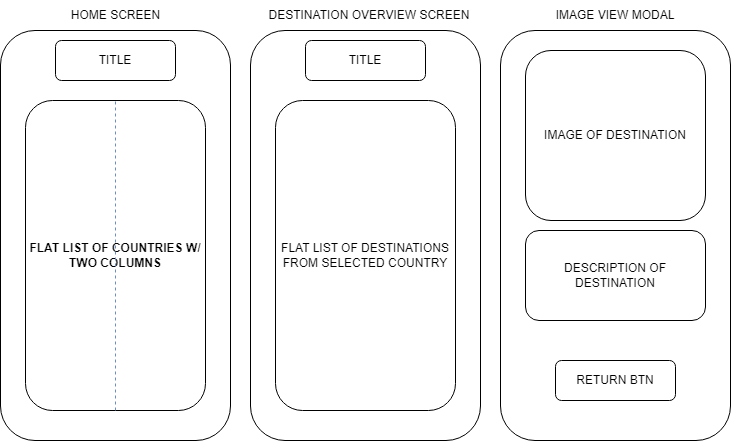

The diagram above was exported from draw.io. Its source (the exported page's mxGraphModel, read from the mxfile embedded in the PNG):
<mxGraphModel dx="792" dy="449" grid="1" gridSize="10" guides="1" tooltips="1" connect="1" arrows="1" fold="1" page="1" pageScale="1" pageWidth="850" pageHeight="1100" math="0" shadow="0">
  <root>
    <mxCell id="0" />
    <mxCell id="1" parent="0" />
    <mxCell id="skJcA5aNnYVLDAydoevu-1" value="" style="rounded=1;whiteSpace=wrap;html=1;" vertex="1" parent="1">
      <mxGeometry x="50" y="40" width="230" height="410" as="geometry" />
    </mxCell>
    <mxCell id="skJcA5aNnYVLDAydoevu-2" value="TITLE" style="rounded=1;whiteSpace=wrap;html=1;" vertex="1" parent="1">
      <mxGeometry x="105" y="50" width="120" height="40" as="geometry" />
    </mxCell>
    <mxCell id="skJcA5aNnYVLDAydoevu-3" value="&lt;b&gt;FLAT LIST OF COUNTRIES W/ TWO COLUMNS&lt;/b&gt;" style="rounded=1;whiteSpace=wrap;html=1;" vertex="1" parent="1">
      <mxGeometry x="75" y="110" width="180" height="310" as="geometry" />
    </mxCell>
    <mxCell id="skJcA5aNnYVLDAydoevu-4" value="" style="endArrow=none;dashed=1;html=1;rounded=0;entryX=0.5;entryY=0;entryDx=0;entryDy=0;exitX=0.5;exitY=1;exitDx=0;exitDy=0;fillColor=#dae8fc;strokeColor=#6c8ebf;" edge="1" parent="1" source="skJcA5aNnYVLDAydoevu-3" target="skJcA5aNnYVLDAydoevu-3">
      <mxGeometry width="50" height="50" relative="1" as="geometry">
        <mxPoint x="380" y="260" as="sourcePoint" />
        <mxPoint x="430" y="210" as="targetPoint" />
      </mxGeometry>
    </mxCell>
    <mxCell id="skJcA5aNnYVLDAydoevu-5" value="HOME SCREEN" style="text;html=1;align=center;verticalAlign=middle;whiteSpace=wrap;rounded=0;" vertex="1" parent="1">
      <mxGeometry x="112.5" y="10" width="105" height="30" as="geometry" />
    </mxCell>
    <mxCell id="skJcA5aNnYVLDAydoevu-6" value="" style="rounded=1;whiteSpace=wrap;html=1;" vertex="1" parent="1">
      <mxGeometry x="300" y="40" width="230" height="410" as="geometry" />
    </mxCell>
    <mxCell id="skJcA5aNnYVLDAydoevu-7" value="TITLE" style="rounded=1;whiteSpace=wrap;html=1;" vertex="1" parent="1">
      <mxGeometry x="355" y="50" width="120" height="40" as="geometry" />
    </mxCell>
    <mxCell id="skJcA5aNnYVLDAydoevu-8" value="FLAT LIST OF DESTINATIONS FROM SELECTED COUNTRY" style="rounded=1;whiteSpace=wrap;html=1;" vertex="1" parent="1">
      <mxGeometry x="325" y="110" width="180" height="310" as="geometry" />
    </mxCell>
    <mxCell id="skJcA5aNnYVLDAydoevu-10" value="DESTINATION OVERVIEW SCREEN" style="text;html=1;align=center;verticalAlign=middle;whiteSpace=wrap;rounded=0;" vertex="1" parent="1">
      <mxGeometry x="300" y="10" width="237.5" height="30" as="geometry" />
    </mxCell>
    <mxCell id="skJcA5aNnYVLDAydoevu-11" value="" style="rounded=1;whiteSpace=wrap;html=1;" vertex="1" parent="1">
      <mxGeometry x="550" y="40" width="230" height="410" as="geometry" />
    </mxCell>
    <mxCell id="skJcA5aNnYVLDAydoevu-12" value="IMAGE OF DESTINATION" style="rounded=1;whiteSpace=wrap;html=1;" vertex="1" parent="1">
      <mxGeometry x="575" y="60" width="180" height="170" as="geometry" />
    </mxCell>
    <mxCell id="skJcA5aNnYVLDAydoevu-13" value="DESCRIPTION OF DESTINATION" style="rounded=1;whiteSpace=wrap;html=1;" vertex="1" parent="1">
      <mxGeometry x="575" y="240" width="180" height="90" as="geometry" />
    </mxCell>
    <mxCell id="skJcA5aNnYVLDAydoevu-14" value="RETURN BTN" style="rounded=1;whiteSpace=wrap;html=1;" vertex="1" parent="1">
      <mxGeometry x="605" y="370" width="120" height="40" as="geometry" />
    </mxCell>
    <mxCell id="skJcA5aNnYVLDAydoevu-15" value="IMAGE VIEW MODAL" style="text;html=1;align=center;verticalAlign=middle;whiteSpace=wrap;rounded=0;" vertex="1" parent="1">
      <mxGeometry x="546.25" y="10" width="237.5" height="30" as="geometry" />
    </mxCell>
  </root>
</mxGraphModel>